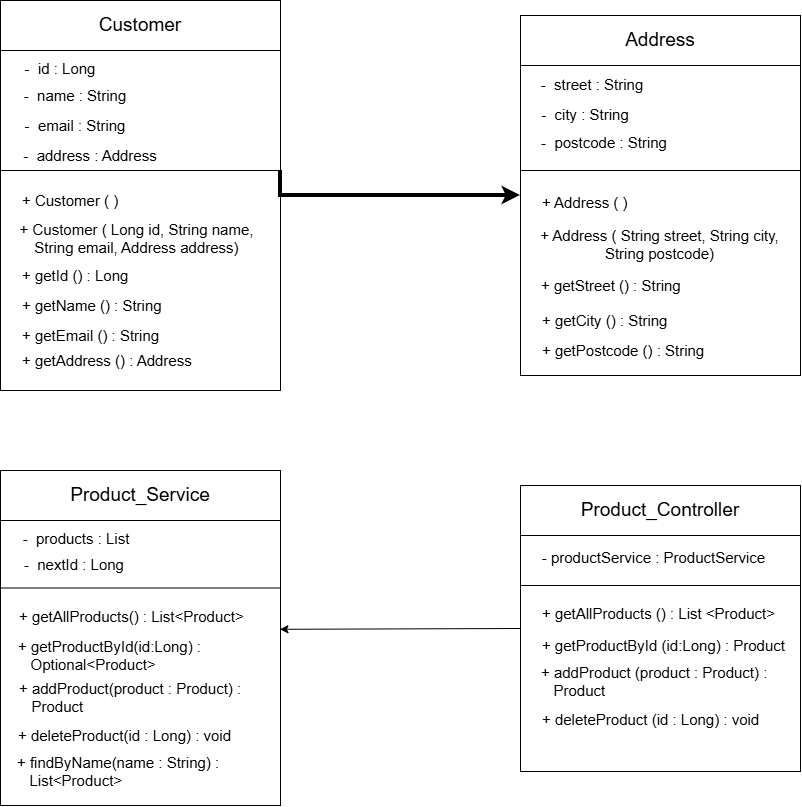

The diagram above was exported from draw.io. Its source (the exported page's mxGraphModel, read from the mxfile embedded in the PNG):
<mxGraphModel dx="986" dy="726" grid="1" gridSize="10" guides="1" tooltips="1" connect="1" arrows="1" fold="1" page="1" pageScale="1" pageWidth="850" pageHeight="1100" math="0" shadow="0">
  <root>
    <mxCell id="0" />
    <mxCell id="1" parent="0" />
    <mxCell id="l8oOGTTaASF3q-xaDYpO-2" parent="1" style="rounded=0;whiteSpace=wrap;html=1;" value="" vertex="1">
      <mxGeometry height="390" width="280" x="120" y="70" as="geometry" />
    </mxCell>
    <mxCell id="l8oOGTTaASF3q-xaDYpO-4" parent="1" style="rounded=0;whiteSpace=wrap;html=1;" value="" vertex="1">
      <mxGeometry height="50" width="280" x="120" y="70" as="geometry" />
    </mxCell>
    <mxCell id="l8oOGTTaASF3q-xaDYpO-6" parent="1" style="text;html=1;whiteSpace=wrap;strokeColor=none;fillColor=none;align=center;verticalAlign=middle;rounded=0;" value="&lt;span style=&quot;font-size: 19px;&quot;&gt;Customer&lt;/span&gt;" vertex="1">
      <mxGeometry height="30" width="60" x="230" y="80" as="geometry" />
    </mxCell>
    <mxCell id="l8oOGTTaASF3q-xaDYpO-36" edge="1" parent="1" source="l8oOGTTaASF3q-xaDYpO-8" style="edgeStyle=orthogonalEdgeStyle;rounded=0;orthogonalLoop=1;jettySize=auto;html=1;exitX=1;exitY=1;exitDx=0;exitDy=0;entryX=0;entryY=0.5;entryDx=0;entryDy=0;strokeWidth=4;" target="l8oOGTTaASF3q-xaDYpO-21">
      <mxGeometry relative="1" as="geometry" />
    </mxCell>
    <mxCell id="l8oOGTTaASF3q-xaDYpO-8" parent="1" style="rounded=0;whiteSpace=wrap;html=1;" value="" vertex="1">
      <mxGeometry height="120" width="280" x="120" y="120" as="geometry" />
    </mxCell>
    <mxCell id="l8oOGTTaASF3q-xaDYpO-9" parent="1" style="text;html=1;whiteSpace=wrap;strokeColor=none;fillColor=none;align=center;verticalAlign=middle;rounded=0;" value="&lt;font style=&quot;font-size: 15px;&quot;&gt;-&amp;nbsp; id : Long&lt;/font&gt;" vertex="1">
      <mxGeometry height="30" width="100" x="130" y="123" as="geometry" />
    </mxCell>
    <mxCell id="l8oOGTTaASF3q-xaDYpO-10" parent="1" style="text;html=1;whiteSpace=wrap;strokeColor=none;fillColor=none;align=center;verticalAlign=middle;rounded=0;" value="&lt;font style=&quot;font-size: 15px;&quot;&gt;-&amp;nbsp; name : String&lt;/font&gt;" vertex="1">
      <mxGeometry height="30" width="110" x="140" y="150" as="geometry" />
    </mxCell>
    <mxCell id="l8oOGTTaASF3q-xaDYpO-11" parent="1" style="text;html=1;whiteSpace=wrap;strokeColor=none;fillColor=none;align=center;verticalAlign=middle;rounded=0;" value="&lt;font style=&quot;font-size: 15px;&quot;&gt;-&amp;nbsp; email : String&lt;/font&gt;" vertex="1">
      <mxGeometry height="30" width="110" x="140" y="180" as="geometry" />
    </mxCell>
    <mxCell id="l8oOGTTaASF3q-xaDYpO-13" parent="1" style="text;html=1;whiteSpace=wrap;strokeColor=none;fillColor=none;align=center;verticalAlign=middle;rounded=0;" value="&lt;font style=&quot;font-size: 15px;&quot;&gt;+ Customer ( Long id, String name, String email, Address address)&lt;/font&gt;" vertex="1">
      <mxGeometry height="30" width="253" x="130" y="293" as="geometry" />
    </mxCell>
    <mxCell id="l8oOGTTaASF3q-xaDYpO-14" parent="1" style="text;html=1;whiteSpace=wrap;strokeColor=none;fillColor=none;align=left;verticalAlign=middle;rounded=0;" value="&lt;span style=&quot;font-size: 15px;&quot;&gt;+ getId () : Long&lt;/span&gt;" vertex="1">
      <mxGeometry height="30" width="240" x="140" y="330" as="geometry" />
    </mxCell>
    <mxCell id="l8oOGTTaASF3q-xaDYpO-16" parent="1" style="text;html=1;whiteSpace=wrap;strokeColor=none;fillColor=none;align=left;verticalAlign=middle;rounded=0;" value="&lt;span style=&quot;font-size: 15px;&quot;&gt;+ getName () : String&lt;/span&gt;" vertex="1">
      <mxGeometry height="30" width="240" x="140" y="360" as="geometry" />
    </mxCell>
    <mxCell id="l8oOGTTaASF3q-xaDYpO-17" parent="1" style="text;html=1;whiteSpace=wrap;strokeColor=none;fillColor=none;align=left;verticalAlign=middle;rounded=0;" value="&lt;span style=&quot;font-size: 15px;&quot;&gt;+ getEmail () : String&lt;/span&gt;" vertex="1">
      <mxGeometry height="30" width="240" x="140" y="390" as="geometry" />
    </mxCell>
    <mxCell id="l8oOGTTaASF3q-xaDYpO-18" parent="1" style="text;html=1;whiteSpace=wrap;strokeColor=none;fillColor=none;align=center;verticalAlign=middle;rounded=0;" value="&lt;font style=&quot;font-size: 15px;&quot;&gt;-&amp;nbsp; address : Address&lt;/font&gt;" vertex="1">
      <mxGeometry height="30" width="160" x="130" y="210" as="geometry" />
    </mxCell>
    <mxCell id="l8oOGTTaASF3q-xaDYpO-19" parent="1" style="text;html=1;whiteSpace=wrap;strokeColor=none;fillColor=none;align=left;verticalAlign=middle;rounded=0;" value="&lt;font style=&quot;font-size: 15px;&quot;&gt;+ Customer ( )&lt;/font&gt;" vertex="1">
      <mxGeometry height="30" width="240" x="140" y="255" as="geometry" />
    </mxCell>
    <mxCell id="l8oOGTTaASF3q-xaDYpO-20" parent="1" style="text;html=1;whiteSpace=wrap;strokeColor=none;fillColor=none;align=left;verticalAlign=middle;rounded=0;" value="&lt;span style=&quot;font-size: 15px;&quot;&gt;+ getAddress () : Address&lt;/span&gt;" vertex="1">
      <mxGeometry height="20" width="240" x="140" y="420" as="geometry" />
    </mxCell>
    <mxCell id="l8oOGTTaASF3q-xaDYpO-21" parent="1" style="rounded=0;whiteSpace=wrap;html=1;" value="" vertex="1">
      <mxGeometry height="360" width="280" x="640" y="85" as="geometry" />
    </mxCell>
    <mxCell id="l8oOGTTaASF3q-xaDYpO-22" parent="1" style="rounded=0;whiteSpace=wrap;html=1;" value="" vertex="1">
      <mxGeometry height="50" width="280" x="640" y="85" as="geometry" />
    </mxCell>
    <mxCell id="l8oOGTTaASF3q-xaDYpO-23" parent="1" style="text;html=1;whiteSpace=wrap;strokeColor=none;fillColor=none;align=center;verticalAlign=middle;rounded=0;" value="&lt;span style=&quot;font-size: 19px;&quot;&gt;Address&lt;/span&gt;" vertex="1">
      <mxGeometry height="30" width="60" x="750" y="95" as="geometry" />
    </mxCell>
    <mxCell id="l8oOGTTaASF3q-xaDYpO-24" parent="1" style="rounded=0;whiteSpace=wrap;html=1;" value="" vertex="1">
      <mxGeometry height="105" width="280" x="640" y="135" as="geometry" />
    </mxCell>
    <mxCell id="l8oOGTTaASF3q-xaDYpO-25" parent="1" style="text;html=1;whiteSpace=wrap;strokeColor=none;fillColor=none;align=center;verticalAlign=middle;rounded=0;" value="&lt;font style=&quot;font-size: 15px;&quot;&gt;-&amp;nbsp; street : String&lt;/font&gt;" vertex="1">
      <mxGeometry height="30" width="140" x="642" y="139" as="geometry" />
    </mxCell>
    <mxCell id="l8oOGTTaASF3q-xaDYpO-26" parent="1" style="text;html=1;whiteSpace=wrap;strokeColor=none;fillColor=none;align=center;verticalAlign=middle;rounded=0;" value="&lt;font style=&quot;font-size: 15px;&quot;&gt;-&amp;nbsp; city : String&lt;/font&gt;" vertex="1">
      <mxGeometry height="30" width="110" x="650" y="169" as="geometry" />
    </mxCell>
    <mxCell id="l8oOGTTaASF3q-xaDYpO-27" parent="1" style="text;html=1;whiteSpace=wrap;strokeColor=none;fillColor=none;align=center;verticalAlign=middle;rounded=0;" value="&lt;font style=&quot;font-size: 15px;&quot;&gt;-&amp;nbsp; postcode : String&lt;/font&gt;" vertex="1">
      <mxGeometry height="30" width="130" x="659" y="197" as="geometry" />
    </mxCell>
    <mxCell id="l8oOGTTaASF3q-xaDYpO-28" parent="1" style="text;html=1;whiteSpace=wrap;strokeColor=none;fillColor=none;align=center;verticalAlign=middle;rounded=0;" value="&lt;div style=&quot;&quot;&gt;&lt;span style=&quot;font-size: 15px; background-color: transparent; color: light-dark(rgb(0, 0, 0), rgb(255, 255, 255));&quot;&gt;+ Address ( String street, String city, String postcode)&lt;/span&gt;&lt;/div&gt;" vertex="1">
      <mxGeometry height="30" width="253" x="653" y="299" as="geometry" />
    </mxCell>
    <mxCell id="l8oOGTTaASF3q-xaDYpO-29" parent="1" style="text;html=1;whiteSpace=wrap;strokeColor=none;fillColor=none;align=left;verticalAlign=middle;rounded=0;" value="&lt;span style=&quot;font-size: 15px;&quot;&gt;+ getStreet () : String&lt;/span&gt;" vertex="1">
      <mxGeometry height="30" width="240" x="659" y="340" as="geometry" />
    </mxCell>
    <mxCell id="l8oOGTTaASF3q-xaDYpO-30" parent="1" style="text;html=1;whiteSpace=wrap;strokeColor=none;fillColor=none;align=left;verticalAlign=middle;rounded=0;" value="&lt;span style=&quot;font-size: 15px;&quot;&gt;+ getCity () : String&lt;/span&gt;" vertex="1">
      <mxGeometry height="30" width="240" x="660" y="375" as="geometry" />
    </mxCell>
    <mxCell id="l8oOGTTaASF3q-xaDYpO-31" parent="1" style="text;html=1;whiteSpace=wrap;strokeColor=none;fillColor=none;align=left;verticalAlign=middle;rounded=0;" value="&lt;span style=&quot;font-size: 15px;&quot;&gt;+ getPostcode () : String&lt;/span&gt;" vertex="1">
      <mxGeometry height="30" width="240" x="660" y="405" as="geometry" />
    </mxCell>
    <mxCell id="l8oOGTTaASF3q-xaDYpO-33" parent="1" style="text;html=1;whiteSpace=wrap;strokeColor=none;fillColor=none;align=left;verticalAlign=middle;rounded=0;" value="&lt;font style=&quot;font-size: 15px;&quot;&gt;+ Address ( )&lt;/font&gt;" vertex="1">
      <mxGeometry height="30" width="240" x="660" y="257" as="geometry" />
    </mxCell>
    <mxCell id="sQ0rA3eezm3fwmq6V5r3-2" parent="1" style="rounded=0;whiteSpace=wrap;html=1;" value="" vertex="1">
      <mxGeometry height="335" width="280" x="120" y="540" as="geometry" />
    </mxCell>
    <mxCell id="sQ0rA3eezm3fwmq6V5r3-3" parent="1" style="rounded=0;whiteSpace=wrap;html=1;" value="" vertex="1">
      <mxGeometry height="50" width="280" x="120" y="540" as="geometry" />
    </mxCell>
    <mxCell id="sQ0rA3eezm3fwmq6V5r3-4" parent="1" style="text;html=1;whiteSpace=wrap;strokeColor=none;fillColor=none;align=center;verticalAlign=middle;rounded=0;" value="&lt;span style=&quot;font-size: 19px;&quot;&gt;Product_Service&lt;/span&gt;" vertex="1">
      <mxGeometry height="30" width="60" x="230" y="550" as="geometry" />
    </mxCell>
    <mxCell id="sQ0rA3eezm3fwmq6V5r3-6" parent="1" style="rounded=0;whiteSpace=wrap;html=1;" value="" vertex="1">
      <mxGeometry height="67.5" width="280" x="120" y="590" as="geometry" />
    </mxCell>
    <mxCell id="sQ0rA3eezm3fwmq6V5r3-7" parent="1" style="text;html=1;whiteSpace=wrap;strokeColor=none;fillColor=none;align=center;verticalAlign=middle;rounded=0;" value="&lt;font style=&quot;font-size: 15px;&quot;&gt;-&amp;nbsp; products : List&lt;/font&gt;" vertex="1">
      <mxGeometry height="30" width="120" x="136" y="593" as="geometry" />
    </mxCell>
    <mxCell id="sQ0rA3eezm3fwmq6V5r3-8" parent="1" style="text;html=1;whiteSpace=wrap;strokeColor=none;fillColor=none;align=center;verticalAlign=middle;rounded=0;" value="&lt;font style=&quot;font-size: 15px;&quot;&gt;-&amp;nbsp; nextId : Long&amp;nbsp;&lt;/font&gt;" vertex="1">
      <mxGeometry height="30" width="110" x="141" y="619" as="geometry" />
    </mxCell>
    <mxCell id="sQ0rA3eezm3fwmq6V5r3-10" parent="1" style="text;html=1;whiteSpace=wrap;strokeColor=none;fillColor=none;align=left;verticalAlign=middle;rounded=0;" value="&lt;span style=&quot;font-size: 15px;&quot;&gt;+ getProductById(id:Long) :&lt;/span&gt;&lt;div&gt;&lt;span style=&quot;font-size: 15px;&quot;&gt;&amp;nbsp; &amp;nbsp;Optional&amp;lt;Product&amp;gt;&lt;/span&gt;&lt;/div&gt;" vertex="1">
      <mxGeometry height="30" width="373" x="136" y="710" as="geometry" />
    </mxCell>
    <mxCell id="sQ0rA3eezm3fwmq6V5r3-11" parent="1" style="text;html=1;whiteSpace=wrap;strokeColor=none;fillColor=none;align=left;verticalAlign=middle;rounded=0;" value="&lt;span style=&quot;font-size: 15px;&quot;&gt;+ addProduct(product : Product) :&amp;nbsp; &amp;nbsp; &amp;nbsp; &amp;nbsp;Product&lt;/span&gt;" vertex="1">
      <mxGeometry height="30" width="240" x="137" y="752" as="geometry" />
    </mxCell>
    <mxCell id="sQ0rA3eezm3fwmq6V5r3-12" parent="1" style="text;html=1;whiteSpace=wrap;strokeColor=none;fillColor=none;align=left;verticalAlign=middle;rounded=0;" value="&lt;span style=&quot;font-size: 15px;&quot;&gt;+ deleteProduct(id : Long) : void&lt;/span&gt;" vertex="1">
      <mxGeometry height="30" width="240" x="136" y="790" as="geometry" />
    </mxCell>
    <mxCell id="sQ0rA3eezm3fwmq6V5r3-13" parent="1" style="text;html=1;whiteSpace=wrap;strokeColor=none;fillColor=none;align=left;verticalAlign=middle;rounded=0;" value="&lt;span style=&quot;font-size: 15px;&quot;&gt;+ findByName(name : String) :&amp;nbsp; &amp;nbsp; &amp;nbsp; &amp;nbsp; &amp;nbsp; &amp;nbsp;List&amp;lt;Product&amp;gt;&lt;/span&gt;" vertex="1">
      <mxGeometry height="30" width="240" x="135" y="826" as="geometry" />
    </mxCell>
    <mxCell id="sQ0rA3eezm3fwmq6V5r3-15" parent="1" style="text;html=1;whiteSpace=wrap;strokeColor=none;fillColor=none;align=left;verticalAlign=middle;rounded=0;" value="&lt;font style=&quot;font-size: 15px;&quot;&gt;+ getAllProducts() : List&amp;lt;Product&amp;gt;&lt;/font&gt;" vertex="1">
      <mxGeometry height="30" width="240" x="137" y="671" as="geometry" />
    </mxCell>
    <mxCell id="sQ0rA3eezm3fwmq6V5r3-17" parent="1" style="rounded=0;whiteSpace=wrap;html=1;" value="" vertex="1">
      <mxGeometry height="286" width="280" x="640" y="555" as="geometry" />
    </mxCell>
    <mxCell id="sQ0rA3eezm3fwmq6V5r3-18" parent="1" style="rounded=0;whiteSpace=wrap;html=1;" value="" vertex="1">
      <mxGeometry height="50" width="280" x="640" y="555" as="geometry" />
    </mxCell>
    <mxCell id="sQ0rA3eezm3fwmq6V5r3-19" parent="1" style="text;html=1;whiteSpace=wrap;strokeColor=none;fillColor=none;align=center;verticalAlign=middle;rounded=0;" value="&lt;span style=&quot;font-size: 19px;&quot;&gt;Product_Controller&lt;/span&gt;" vertex="1">
      <mxGeometry height="30" width="60" x="750" y="565" as="geometry" />
    </mxCell>
    <mxCell id="sQ0rA3eezm3fwmq6V5r3-20" parent="1" style="rounded=0;whiteSpace=wrap;html=1;" value="" vertex="1">
      <mxGeometry height="50" width="280" x="640" y="605" as="geometry" />
    </mxCell>
    <mxCell id="sQ0rA3eezm3fwmq6V5r3-21" parent="1" style="text;html=1;whiteSpace=wrap;strokeColor=none;fillColor=none;align=center;verticalAlign=middle;rounded=0;" value="&lt;span style=&quot;font-size: 15px;&quot;&gt;- productService : ProductService&lt;/span&gt;" vertex="1">
      <mxGeometry height="30" width="253" x="647" y="612" as="geometry" />
    </mxCell>
    <mxCell id="sQ0rA3eezm3fwmq6V5r3-24" parent="1" style="text;html=1;whiteSpace=wrap;strokeColor=none;fillColor=none;align=center;verticalAlign=middle;rounded=0;" value="&lt;div style=&quot;&quot;&gt;&lt;span style=&quot;font-size: 15px;&quot;&gt;+ getProductById (id:Long) : Product&amp;nbsp;&lt;/span&gt;&lt;/div&gt;" vertex="1">
      <mxGeometry height="30" width="253" x="659" y="700" as="geometry" />
    </mxCell>
    <mxCell id="sQ0rA3eezm3fwmq6V5r3-25" parent="1" style="text;html=1;whiteSpace=wrap;strokeColor=none;fillColor=none;align=left;verticalAlign=middle;rounded=0;" value="&lt;span style=&quot;font-size: 15px;&quot;&gt;+ addProduct (product : Product) :&amp;nbsp; &amp;nbsp; &amp;nbsp;Product&lt;/span&gt;" vertex="1">
      <mxGeometry height="30" width="240" x="659" y="736" as="geometry" />
    </mxCell>
    <mxCell id="sQ0rA3eezm3fwmq6V5r3-26" parent="1" style="text;html=1;whiteSpace=wrap;strokeColor=none;fillColor=none;align=left;verticalAlign=middle;rounded=0;" value="&lt;span style=&quot;font-size: 15px;&quot;&gt;+ deleteProduct (id : Long) : void&lt;/span&gt;" vertex="1">
      <mxGeometry height="30" width="240" x="660" y="774" as="geometry" />
    </mxCell>
    <mxCell id="sQ0rA3eezm3fwmq6V5r3-28" parent="1" style="text;html=1;whiteSpace=wrap;strokeColor=none;fillColor=none;align=left;verticalAlign=middle;rounded=0;" value="&lt;span style=&quot;font-size: 15px;&quot;&gt;+ getAllProducts () : List &amp;lt;Product&amp;gt;&lt;/span&gt;" vertex="1">
      <mxGeometry height="30" width="240" x="660" y="668" as="geometry" />
    </mxCell>
    <mxCell id="sQ0rA3eezm3fwmq6V5r3-29" edge="1" parent="1" source="sQ0rA3eezm3fwmq6V5r3-17" style="edgeStyle=none;rounded=0;orthogonalLoop=1;jettySize=auto;html=1;exitX=0;exitY=0.5;exitDx=0;exitDy=0;entryX=0.998;entryY=0.474;entryDx=0;entryDy=0;entryPerimeter=0;" target="sQ0rA3eezm3fwmq6V5r3-2">
      <mxGeometry relative="1" as="geometry" />
    </mxCell>
  </root>
</mxGraphModel>